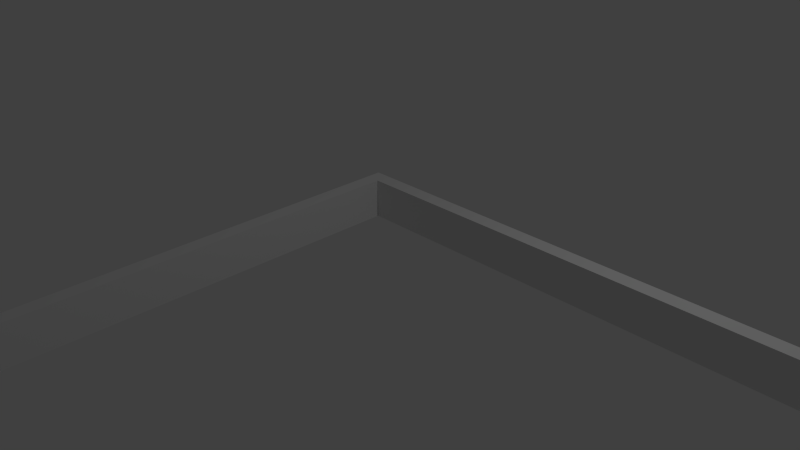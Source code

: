 # Source: highBayMod3D_newOriginMoreSpaceObstacles.blend  (saved by Blender 2.71.0; exported with 4.5.12 LTS)
import bpy
from mathutils import Matrix  # noqa: F401  (used for matrix-valued properties, if any)

bpy.ops.wm.read_factory_settings(use_empty=True)
scene = bpy.context.scene
scene.name = 'Scene'

# ---- collections
col_collection_1 = bpy.data.collections.new('Collection 1'); scene.collection.children.link(col_collection_1)

# ---- world
world_world = bpy.data.worlds.new('World'); scene.world = world_world
world_world.color = (0.05088, 0.05088, 0.05088)
world_world.use_sun_shadow = False
world_world.sun_shadow_jitter_overblur = 0.0
world_world.cycles.sampling_method = 'MANUAL'
world_world.cycles.sample_map_resolution = 256

# ---- cameras
cam_camera = bpy.data.cameras.new('Camera')
cam_camera.clip_end = 100.0
cam_camera.lens = 35.0
cam_camera.sensor_width = 32.0
cam_camera.sensor_height = 18.0
cam_camera.ortho_scale = 7.314
cam_camera.dof.focus_distance = 0.0
cam_camera.dof.aperture_fstop = 128.0

# ---- lights
light_lamp = bpy.data.lights.new('Lamp', 'POINT')
light_lamp.transmission_factor = 0.0
light_lamp.cutoff_distance = 30.0
light_lamp.energy = 100.0
light_lamp.shadow_buffer_clip_start = 1.001
light_lamp.shadow_soft_size = 0.1
light_lamp.shadow_maximum_resolution = 0.006
light_lamp.use_absolute_resolution = True
light_lamp.cycles.use_multiple_importance_sampling = False

# ---- meshes
me_plane = bpy.data.meshes.new('Plane')
me_plane.from_pydata([(-1.0, -18.4, 0.0), (32.88, -18.4, 0.0), (-1.0, 1.0, 0.0), (32.88, 1.0, 0.0), (-1.0, 0.8, 0.0), (32.88, 0.8, 0.0), (-1.0, -18.2, 0.0), (32.88, -18.2, 0.0), (-0.8, -18.4, 0.0), (-0.8, 1.0, 0.0), (-0.8, 0.8, 0.0), (-0.8, -18.2, 0.0), (32.68, -18.4, 0.0), (32.68, 1.0, 0.0), (32.68, 0.8, 0.0), (32.68, -18.2, 0.0), (30.86, -8.345, 0.0), (30.88, -2.687, 0.0), (26.65, -3.474, 0.0), (26.52, -0.724, 0.0), (14.74, -1.663, 0.0), (14.8, 0.409, 0.0), (26.42, -1.838, 0.0), (26.56, -0.486, 0.0), (15.57, -6.343, 0.0), (20.44, -5.789, 0.0), (15.02, -1.666, 0.0), (19.61, -1.676, 0.0), (14.62, -5.203, 0.0), (22.87, -12.99, 0.0), (27.96, -12.96, 0.0), (22.59, -9.076, 1.19e-09), (26.72, -7.657, 1.032e-13), (24.8, -7.475, 0.0), (22.09, -10.63, 0.0), (24.12, -14.08, 0.0), (28.52, -10.51, 1.032e-13), (23.44, -8.096, 0.0), (22.12, -11.86, 0.0), (26.59, -14.39, 0.0), (28.3, -8.951, 0.0), (10.71, -2.529, 0.0), (3.856, -2.447, 0.0), (10.68, -5.236, 0.0), (3.66, -5.151, 0.0), (12.05, -8.537, -4.346e-09), (5.379, -8.515, 0.0), (11.39, -9.264, 0.0), (5.367, -9.51, 0.0), (6.24, -16.21, 0.0), (12.53, -16.2, 0.0), (5.019, -12.63, -3.211e-09), (12.94, -12.19, 0.0), (0.1, -13.51, 0.0), (1.937, -12.85, 0.0), (0.153, -8.89, 0.0), (2.17, -9.83, 0.0), (-1.0, -18.4, 0.5371), (32.88, -18.4, 0.5371), (-1.0, 1.0, 0.5371), (32.88, 1.0, 0.5371), (-1.0, 0.8, 0.5371), (32.88, 0.8, 0.5371), (-1.0, -18.2, 0.5371), (32.88, -18.2, 0.5371), (-0.8, -18.4, 0.5371), (-0.8, 1.0, 0.5371), (-0.8, 0.8, 0.5371), (-0.8, -18.2, 0.5371), (32.68, -18.4, 0.5371), (32.68, 1.0, 0.5371), (32.68, 0.8, 0.5371), (32.68, -18.2, 0.5371), (30.86, -8.345, 0.5371), (30.88, -2.687, 0.5371), (26.65, -3.474, 0.5371), (26.52, -0.724, 0.5371), (14.74, -1.663, 0.5371), (14.8, 0.409, 0.5371), (26.42, -1.838, 0.5371), (26.56, -0.486, 0.5371), (15.57, -6.343, 0.5371), (20.44, -5.789, 0.5371), (15.02, -1.666, 0.5371), (19.61, -1.676, 0.5371), (14.62, -5.203, 0.5371), (22.87, -12.99, 0.5371), (27.96, -12.96, 0.5371), (22.59, -9.076, 0.5371), (26.72, -7.657, 0.5371), (24.8, -7.475, 0.5371), (22.09, -10.63, 0.5371), (24.12, -14.08, 0.5371), (28.52, -10.51, 0.5371), (23.44, -8.096, 0.5371), (22.12, -11.86, 0.5371), (26.59, -14.39, 0.5371), (28.3, -8.951, 0.5371), (10.71, -2.529, 0.5371), (3.856, -2.447, 0.5371), (10.68, -5.236, 0.5371), (3.66, -5.151, 0.5371), (12.05, -8.537, 0.5371), (5.379, -8.515, 0.5371), (11.39, -9.264, 0.5371), (5.367, -9.51, 0.5371), (6.24, -16.21, 0.5371), (12.53, -16.2, 0.5371), (5.019, -12.63, 0.5371), (12.94, -12.19, 0.5371), (0.1, -13.51, 0.5371), (1.937, -12.85, 0.5371), (0.153, -8.89, 0.5371), (2.17, -9.83, 0.5371)], [], [(14, 13, 3, 5), (15, 14, 5, 7), (12, 15, 7, 1), (4, 2, 9, 10), (6, 4, 10, 11), (0, 6, 11, 8), (10, 9, 13, 14), (16, 18, 19, 17), (8, 11, 15, 12), (20, 21, 23, 22), (24, 28, 26, 27, 25), (29, 38, 34, 31, 37, 33, 32, 40, 36, 30, 39, 35), (41, 43, 44, 42), (45, 47, 48, 46), (49, 51, 52, 50), (53, 55, 56, 54), (71, 62, 60, 70), (72, 64, 62, 71), (69, 58, 64, 72), (61, 67, 66, 59), (63, 68, 67, 61), (57, 65, 68, 63), (67, 71, 70, 66), (73, 74, 76, 75), (65, 69, 72, 68), (77, 79, 80, 78), (81, 82, 84, 83, 85), (86, 92, 96, 87, 93, 97, 89, 90, 94, 88, 91, 95), (98, 99, 101, 100), (102, 103, 105, 104), (106, 107, 109, 108), (110, 111, 113, 112), (25, 27, 84, 82), (43, 41, 98, 100), (56, 55, 112, 113), (19, 18, 75, 76), (1, 7, 64, 58), (31, 34, 91, 88), (15, 11, 68, 72), (51, 49, 106, 108), (27, 26, 83, 84), (41, 42, 99, 98), (21, 20, 77, 78), (29, 35, 92, 86), (49, 50, 107, 106), (26, 28, 85, 83), (42, 44, 101, 99), (20, 22, 79, 77), (4, 6, 63, 61), (30, 36, 93, 87), (14, 15, 72, 71), (50, 52, 109, 107), (6, 0, 57, 63), (38, 29, 86, 95), (44, 43, 100, 101), (11, 10, 67, 68), (22, 23, 80, 79), (33, 37, 94, 90), (7, 5, 62, 64), (52, 51, 108, 109), (12, 1, 58, 69), (39, 30, 87, 96), (47, 45, 102, 104), (23, 21, 78, 80), (34, 38, 95, 91), (55, 53, 110, 112), (18, 16, 73, 75), (5, 3, 60, 62), (40, 32, 89, 97), (8, 12, 69, 65), (45, 46, 103, 102), (28, 24, 81, 85), (0, 8, 65, 57), (35, 39, 96, 92), (53, 54, 111, 110), (16, 17, 74, 73), (9, 2, 59, 66), (37, 31, 88, 94), (13, 9, 66, 70), (46, 48, 105, 103), (24, 25, 82, 81), (3, 13, 70, 60), (36, 40, 97, 93), (54, 56, 113, 111), (17, 19, 76, 74), (2, 4, 61, 59), (32, 33, 90, 89), (10, 14, 71, 67), (48, 47, 104, 105)])
me_plane.use_remesh_preserve_volume = False
me_plane.use_remesh_preserve_attributes = False
me_plane.use_mirror_vertex_groups = False
me_plane.update()

# ---- objects
ob_plane = bpy.data.objects.new('Plane', me_plane)
ob_lamp = bpy.data.objects.new('Lamp', light_lamp)
ob_camera = bpy.data.objects.new('Camera', cam_camera)

# ---- transforms, parenting, visibility, modifiers, constraints
ob_plane.location = (0.0, 0.0, 0.0)
ob_plane.lineart.crease_threshold = 0.0
ob_lamp.location = (4.076, 1.005, 5.904)
ob_lamp.rotation_euler = (0.6503, 0.05522, 1.866)
ob_lamp.lock_rotations_4d = False
ob_lamp.empty_display_type = 'ARROWS'
ob_lamp.color = (0.0, 0.0, 0.0, 0.0)
ob_lamp.lineart.crease_threshold = 0.0
ob_camera.location = (7.481, -6.508, 5.344)
ob_camera.rotation_euler = (1.109, 0.01082, 0.8149)
ob_camera.lock_rotations_4d = False
ob_camera.empty_display_type = 'ARROWS'
ob_camera.color = (0.0, 0.0, 0.0, 0.0)
ob_camera.display_type = 'WIRE'
ob_camera.lineart.crease_threshold = 0.0

# ---- collection membership
col_collection_1.objects.link(ob_plane)
col_collection_1.objects.link(ob_lamp)
col_collection_1.objects.link(ob_camera)

# ---- scene / render settings (as saved in the file)
scene.camera = ob_camera
scene.frame_start = 1; scene.frame_end = 250; scene.frame_set(1)
scene.render.engine = 'BLENDER_EEVEE_NEXT'
scene.render.resolution_percentage = 50
scene.render.dither_intensity = 0.0
scene.cycles.use_denoising = False
scene.cycles.samples = 10
scene.cycles.sampling_pattern = 'TABULATED_SOBOL'
scene.cycles.light_sampling_threshold = 0.0
scene.cycles.use_adaptive_sampling = False
scene.cycles.use_light_tree = False
scene.cycles.blur_glossy = 0.0
scene.cycles.volume_bounces = 1
scene.cycles.pixel_filter_type = 'GAUSSIAN'
scene.cycles.sample_clamp_indirect = 0.0
scene.view_settings.view_transform = 'Standard'
bpy.context.view_layer.update()
